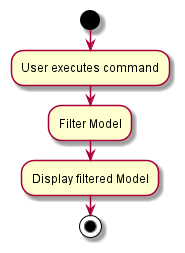

The diagram above was rendered by PlantUML. Its source (embedded in the PNG):
@startuml
start
:User executes command;

:Filter Model;

:Display filtered Model;

stop
@enduml